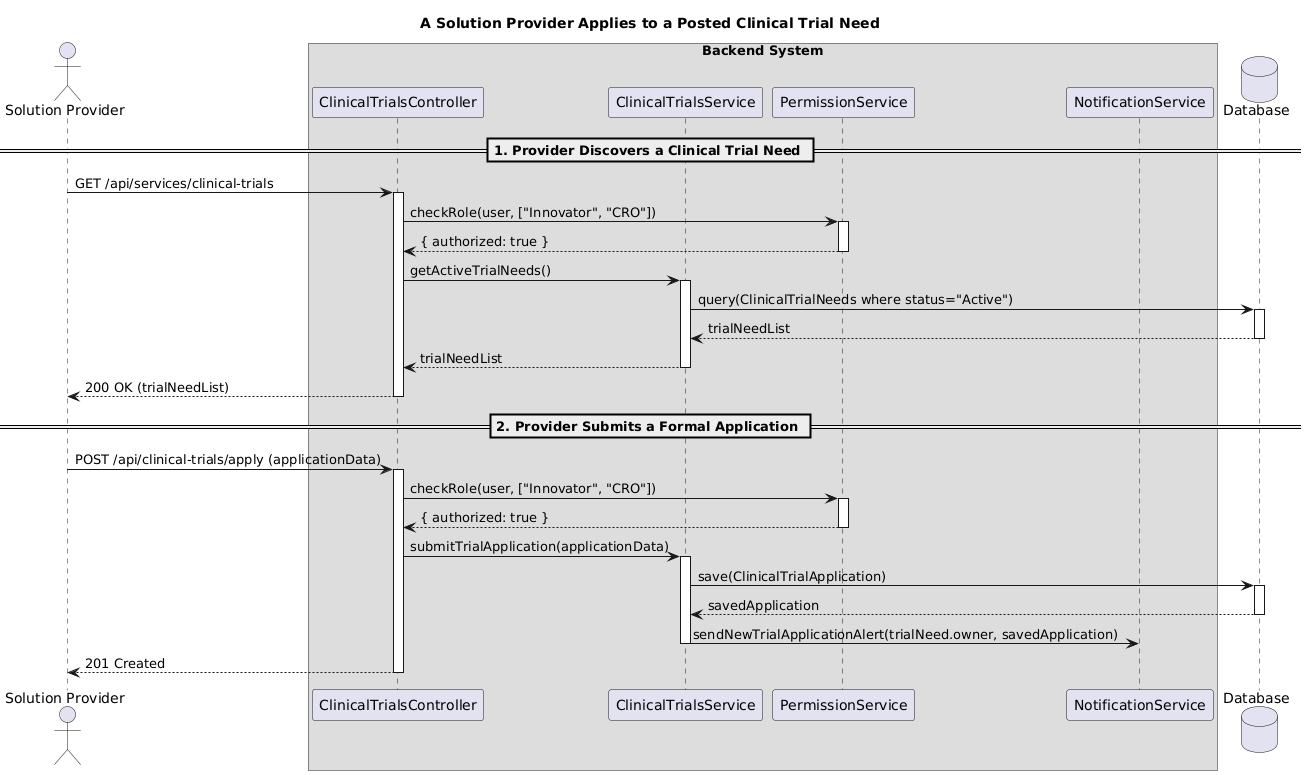

The diagram above was rendered by PlantUML. Its source (embedded in the PNG):
@startuml
' Sequence Diagram: A Solution Provider Applies for a Clinical Trial Opportunity (Corrected)
    
     title "A Solution Provider Applies to a Posted Clinical Trial Need"
    
     actor "Solution Provider" as Provider
     box "Backend System"
       participant ClinicalTrialsController
       participant ClinicalTrialsService
      participant PermissionService
      participant NotificationService
    end box
    database Database
   
    == 1. Provider Discovers a Clinical Trial Need ==
   
    Provider -> ClinicalTrialsController : GET /api/services/clinical-trials
    activate ClinicalTrialsController
   
    ' Check if user has a role that can view these (e.g., Innovator, CRO)
    ClinicalTrialsController -> PermissionService : checkRole(user, ["Innovator", "CRO"])
    activate PermissionService
    PermissionService --> ClinicalTrialsController : { authorized: true }
    deactivate PermissionService
   
    ClinicalTrialsController -> ClinicalTrialsService : getActiveTrialNeeds()
    activate ClinicalTrialsService
    ClinicalTrialsService -> Database : query(ClinicalTrialNeeds where status="Active")
    activate Database
    Database --> ClinicalTrialsService : trialNeedList
    deactivate Database
    ClinicalTrialsService --> ClinicalTrialsController : trialNeedList
    deactivate ClinicalTrialsService
   
    ClinicalTrialsController --> Provider : 200 OK (trialNeedList)
    deactivate ClinicalTrialsController
   
   
    == 2. Provider Submits a Formal Application ==
   
    Provider -> ClinicalTrialsController : POST /api/clinical-trials/apply (applicationData)
    activate ClinicalTrialsController
   
    ' Check permissions again for the apply action
    ClinicalTrialsController -> PermissionService : checkRole(user, ["Innovator", "CRO"])
    activate PermissionService
    PermissionService --> ClinicalTrialsController : { authorized: true }
    deactivate PermissionService
   
    ' The service handles the specific, structured application for a clinical trial
    ClinicalTrialsController -> ClinicalTrialsService : submitTrialApplication(applicationData)
    activate ClinicalTrialsService
   
    ' This might involve creating a more complex application record than a simple proposal
    ClinicalTrialsService -> Database : save(ClinicalTrialApplication)
    activate Database
    Database --> ClinicalTrialsService : savedApplication
    deactivate Database
   
    ' Notify the owner of the Clinical Trial Need (e.g., the Pharma Co.)
    ClinicalTrialsService -> NotificationService : sendNewTrialApplicationAlert(trialNeed.owner, savedApplication)
    deactivate ClinicalTrialsService
   
    ClinicalTrialsController --> Provider : 201 Created
    deactivate ClinicalTrialsController
@enduml